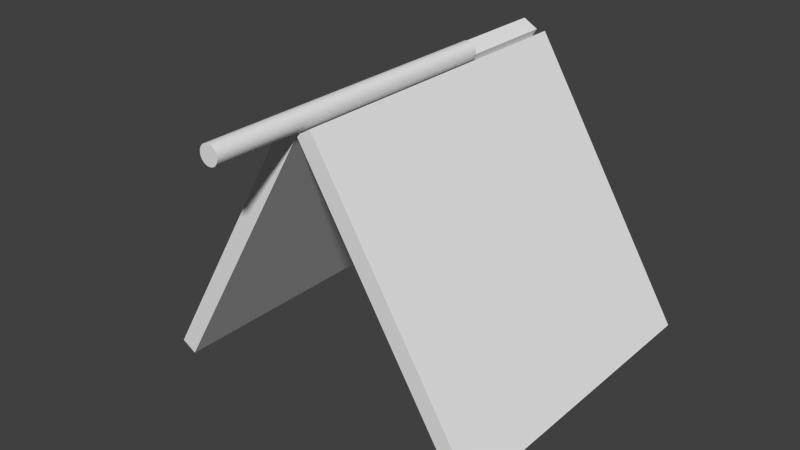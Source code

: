 # Source: teepi.blend  (saved by Blender 2.75.0; exported with 4.5.12 LTS)
import bpy
from mathutils import Matrix  # noqa: F401  (used for matrix-valued properties, if any)

bpy.ops.wm.read_factory_settings(use_empty=True)
scene = bpy.context.scene
scene.name = 'Scene'

# ---- collections
col_collection_1 = bpy.data.collections.new('Collection 1'); scene.collection.children.link(col_collection_1)

# ---- world
world_world = bpy.data.worlds.new('World'); scene.world = world_world
world_world.color = (0.05088, 0.05088, 0.05088)
world_world.use_sun_shadow = False
world_world.sun_shadow_jitter_overblur = 0.0
world_world.cycles.sampling_method = 'MANUAL'
world_world.cycles.sample_map_resolution = 256

# ---- meshes
me_cube_001 = bpy.data.meshes.new('Cube.001')
me_cube_001.from_pydata([(-0.4508, -1.0, 0.01669), (-0.5424, -1.0, 0.06914), (-0.4508, 1.0, 0.01669), (-0.5424, 1.0, 0.06914), (0.5189, -1.0, 1.704), (0.4273, -1.0, 1.756), (0.5189, 1.0, 1.704), (0.4273, 1.0, 1.756), (1.58, -1.0, 0.05986), (1.49, -1.0, 0.005273), (1.58, 1.0, 0.05986), (1.49, 1.0, 0.005273), (0.5751, -1.0, 1.704), (0.4847, -1.0, 1.649), (0.5751, 1.0, 1.704), (0.4847, 1.0, 1.649), (0.4845, 0.3571, 1.784), (0.4845, -1.543, 1.784), (0.4956, 0.3571, 1.783), (0.4956, -1.543, 1.783), (0.5062, 0.3571, 1.78), (0.5062, -1.543, 1.78), (0.516, 0.3571, 1.775), (0.516, -1.543, 1.775), (0.5246, 0.3571, 1.768), (0.5246, -1.543, 1.768), (0.5317, 0.3571, 1.759), (0.5317, -1.543, 1.759), (0.537, 0.3571, 1.749), (0.537, -1.543, 1.749), (0.5402, 0.3571, 1.738), (0.5402, -1.543, 1.738), (0.5413, 0.3571, 1.727), (0.5413, -1.543, 1.727), (0.5402, 0.3571, 1.716), (0.5402, -1.543, 1.716), (0.537, 0.3571, 1.706), (0.537, -1.543, 1.706), (0.5317, 0.3571, 1.696), (0.5317, -1.543, 1.696), (0.5246, 0.3571, 1.687), (0.5246, -1.543, 1.687), (0.516, 0.3571, 1.68), (0.516, -1.543, 1.68), (0.5062, 0.3571, 1.675), (0.5062, -1.543, 1.675), (0.4956, 0.3571, 1.672), (0.4956, -1.543, 1.672), (0.4845, 0.3571, 1.671), (0.4845, -1.543, 1.671), (0.4734, 0.3571, 1.672), (0.4734, -1.543, 1.672), (0.4628, 0.3571, 1.675), (0.4628, -1.543, 1.675), (0.453, 0.3571, 1.68), (0.453, -1.543, 1.68), (0.4444, 0.3571, 1.687), (0.4444, -1.543, 1.687), (0.4373, 0.3571, 1.696), (0.4373, -1.543, 1.696), (0.4321, 0.3571, 1.706), (0.4321, -1.543, 1.706), (0.4288, 0.3571, 1.716), (0.4288, -1.543, 1.716), (0.4277, 0.3571, 1.727), (0.4277, -1.543, 1.727), (0.4288, 0.3571, 1.738), (0.4288, -1.543, 1.738), (0.4321, 0.3571, 1.749), (0.4321, -1.543, 1.749), (0.4373, 0.3571, 1.759), (0.4373, -1.543, 1.759), (0.4444, 0.3571, 1.768), (0.4444, -1.543, 1.768), (0.453, 0.3571, 1.775), (0.453, -1.543, 1.775), (0.4628, 0.3571, 1.78), (0.4628, -1.543, 1.78), (0.4734, 0.3571, 1.783), (0.4734, -1.543, 1.783)], [], [(1, 3, 2, 0), (3, 7, 6, 2), (7, 5, 4, 6), (5, 1, 0, 4), (0, 2, 6, 4), (5, 7, 3, 1), (9, 11, 10, 8), (11, 15, 14, 10), (15, 13, 12, 14), (13, 9, 8, 12), (8, 10, 14, 12), (13, 15, 11, 9), (16, 17, 19, 18), (18, 19, 21, 20), (20, 21, 23, 22), (22, 23, 25, 24), (24, 25, 27, 26), (26, 27, 29, 28), (28, 29, 31, 30), (30, 31, 33, 32), (32, 33, 35, 34), (34, 35, 37, 36), (36, 37, 39, 38), (38, 39, 41, 40), (40, 41, 43, 42), (42, 43, 45, 44), (44, 45, 47, 46), (46, 47, 49, 48), (48, 49, 51, 50), (50, 51, 53, 52), (52, 53, 55, 54), (54, 55, 57, 56), (56, 57, 59, 58), (58, 59, 61, 60), (60, 61, 63, 62), (62, 63, 65, 64), (64, 65, 67, 66), (66, 67, 69, 68), (68, 69, 71, 70), (70, 71, 73, 72), (72, 73, 75, 74), (74, 75, 77, 76), (19, 17, 79, 77, 75, 73, 71, 69, 67, 65, 63, 61, 59, 57, 55, 53, 51, 49, 47, 45, 43, 41, 39, 37, 35, 33, 31, 29, 27, 25, 23, 21), (78, 79, 17, 16), (76, 77, 79, 78), (16, 18, 20, 22, 24, 26, 28, 30, 32, 34, 36, 38, 40, 42, 44, 46, 48, 50, 52, 54, 56, 58, 60, 62, 64, 66, 68, 70, 72, 74, 76, 78)])
me_cube_001.polygons.foreach_set('use_smooth', [True] * 46)
_k = set([(0, 1), (0, 2), (0, 4), (1, 3), (1, 5), (2, 3), (2, 6), (3, 7), (4, 5), (4, 6), (5, 7), (6, 7), (8, 9), (8, 10), (8, 12), (9, 11), (9, 13), (10, 11), (10, 14), (11, 15), (12, 13), (12, 14), (13, 15), (14, 15), (16, 17), (16, 18), (16, 78), (17, 19), (17, 79), (18, 19), (18, 20), (19, 21), (20, 21), (20, 22), (21, 23), (22, 23), (22, 24), (23, 25), (24, 25), (24, 26), (25, 27), (26, 27), (26, 28), (27, 29), (28, 29), (28, 30), (29, 31), (30, 31), (30, 32), (31, 33), (32, 33), (32, 34), (33, 35), (34, 35), (34, 36), (35, 37), (36, 37), (36, 38), (37, 39), (38, 39), (38, 40), (39, 41), (40, 41), (40, 42), (41, 43), (42, 43), (42, 44), (43, 45), (44, 45), (44, 46), (45, 47), (46, 47), (46, 48), (47, 49), (48, 49), (48, 50), (49, 51), (50, 51), (50, 52), (51, 53), (52, 53), (52, 54), (53, 55), (54, 55), (54, 56), (55, 57), (56, 57), (56, 58), (57, 59), (58, 59), (58, 60), (59, 61), (60, 61), (60, 62), (61, 63), (62, 63), (62, 64), (63, 65), (64, 65), (64, 66), (65, 67), (66, 67), (66, 68), (67, 69), (68, 69), (68, 70), (69, 71), (70, 71), (70, 72), (71, 73), (72, 73), (72, 74), (73, 75), (74, 75), (74, 76), (75, 77), (76, 77), (76, 78), (77, 79), (78, 79)])
me_cube_001.attributes.new('sharp_edge', 'BOOLEAN', 'EDGE').data.foreach_set('value', [ (min(e.vertices), max(e.vertices)) in _k for e in me_cube_001.edges])
_uv = me_cube_001.uv_layers.new(name='UVMap')
_uv.uv.foreach_set('vector', [0.761, 0.9425, 0.761, 0.1127, 0.8013, 0.1127, 0.8013, 0.9425, 0.474, 0.1095, 0.474, 0.9178, 0.4329, 0.9179, 0.4329, 0.1096, 0.3455, 0.926, 0.3455, 0.1084, 0.3851, 0.1084, 0.3851, 0.926, 0.4868, 0.9228, 0.4868, 0.1077, 0.5282, 0.1077, 0.5282, 0.9229, 0.782, 0.117, 0.782, 0.8944, 0.07911, 0.8944, 0.07911, 0.117, 0.04979, 0.9185, 0.04979, 0.118, 0.7652, 0.118, 0.7652, 0.9185, 0.5311, 0.1275, 0.5311, 0.9163, 0.495, 0.9163, 0.495, 0.1275, 0.4146, 0.1262, 0.4146, 0.9156, 0.3741, 0.9154, 0.3741, 0.1259, 0.4319, 0.9106, 0.4319, 0.129, 0.4686, 0.129, 0.4686, 0.9106, 0.4779, 0.1094, 0.4779, 0.8933, 0.4377, 0.8935, 0.4377, 0.1097, 0.06244, 0.9176, 0.06244, 0.1168, 0.7496, 0.1168, 0.7496, 0.9176, 0.7441, 0.1216, 0.7441, 0.919, 0.05992, 0.919, 0.05992, 0.1216, 0.8582, 0.918, 0.8582, 0.08513, 0.8619, 0.08513, 0.8619, 0.918, 0.8619, 0.918, 0.8619, 0.08513, 0.8659, 0.08513, 0.8659, 0.918, 0.8659, 0.918, 0.8659, 0.08513, 0.8702, 0.08513, 0.8702, 0.918, 0.8702, 0.918, 0.8702, 0.08513, 0.8746, 0.08513, 0.8746, 0.918, 0.8746, 0.918, 0.8746, 0.08513, 0.8789, 0.08513, 0.8789, 0.918, 0.8789, 0.918, 0.8789, 0.08513, 0.883, 0.08513, 0.883, 0.918, 0.883, 0.918, 0.883, 0.08513, 0.8866, 0.08513, 0.8866, 0.918, 0.8866, 0.918, 0.8866, 0.08513, 0.8897, 0.08513, 0.8897, 0.918, 0.8897, 0.918, 0.8897, 0.08513, 0.8934, 0.08513, 0.8934, 0.918, 0.8934, 0.918, 0.8934, 0.08513, 0.8974, 0.08513, 0.8974, 0.918, 0.8974, 0.918, 0.8974, 0.08513, 0.9017, 0.08513, 0.9017, 0.918, 0.9017, 0.918, 0.9017, 0.08513, 0.9061, 0.08513, 0.9061, 0.918, 0.9061, 0.918, 0.9061, 0.08513, 0.9104, 0.08513, 0.9104, 0.918, 0.9104, 0.918, 0.9104, 0.08513, 0.9145, 0.08513, 0.9145, 0.918, 0.9145, 0.918, 0.9145, 0.08513, 0.9181, 0.08513, 0.9181, 0.918, 0.9181, 0.918, 0.9181, 0.08513, 0.9212, 0.08513, 0.9212, 0.918, 0.9527, 0.918, 0.9527, 0.08513, 0.9564, 0.08513, 0.9564, 0.918, 0.9564, 0.918, 0.9564, 0.08513, 0.9604, 0.08513, 0.9604, 0.918, 0.9604, 0.918, 0.9604, 0.08513, 0.9647, 0.08513, 0.9647, 0.918, 0.9647, 0.918, 0.9647, 0.08513, 0.9691, 0.08513, 0.9691, 0.918, 0.9691, 0.918, 0.9691, 0.08513, 0.9734, 0.08513, 0.9734, 0.918, 0.9734, 0.918, 0.9734, 0.08513, 0.9775, 0.08513, 0.9775, 0.918, 0.9775, 0.918, 0.9775, 0.08513, 0.9811, 0.08513, 0.9811, 0.918, 0.9917, 0.007439, 0.9917, 0.9832, 0.974, 0.9832, 0.974, 0.007439, 0.9527, 0.08513, 0.9527, 0.918, 0.9491, 0.918, 0.9491, 0.08513, 0.9491, 0.08513, 0.9491, 0.918, 0.945, 0.918, 0.945, 0.08513, 0.945, 0.08513, 0.945, 0.918, 0.9407, 0.918, 0.9407, 0.08513, 0.9407, 0.08513, 0.9407, 0.918, 0.9363, 0.918, 0.9363, 0.08513, 0.9363, 0.08513, 0.9363, 0.918, 0.932, 0.918, 0.932, 0.08513, 0.932, 0.08513, 0.932, 0.918, 0.928, 0.918, 0.928, 0.08513, 0.9065, 0.1359, 0.8994, 0.1326, 0.8933, 0.1285, 0.8885, 0.1236, 0.8852, 0.1182, 0.8835, 0.1124, 0.8835, 0.1066, 0.8852, 0.1008, 0.8885, 0.09543, 0.8933, 0.09056, 0.8994, 0.08642, 0.9065, 0.08317, 0.9145, 0.08093, 0.9229, 0.07978, 0.9315, 0.07978, 0.94, 0.08093, 0.9479, 0.08317, 0.9551, 0.08642, 0.9611, 0.09056, 0.9659, 0.09543, 0.9692, 0.1008, 0.9709, 0.1066, 0.9709, 0.1124, 0.9692, 0.1182, 0.9659, 0.1236, 0.9611, 0.1285, 0.9551, 0.1326, 0.9479, 0.1359, 0.9399, 0.1381, 0.9315, 0.1393, 0.9229, 0.1393, 0.9145, 0.1381, 0.9243, 0.08513, 0.9243, 0.918, 0.9212, 0.918, 0.9212, 0.08513, 0.928, 0.08513, 0.928, 0.918, 0.9243, 0.918, 0.9243, 0.08513, 0.8933, 0.03109, 0.8994, 0.02695, 0.9065, 0.0237, 0.9145, 0.02145, 0.9229, 0.02031, 0.9315, 0.02031, 0.94, 0.02146, 0.9479, 0.0237, 0.9551, 0.02695, 0.9611, 0.03109, 0.9659, 0.03596, 0.9692, 0.04138, 0.9709, 0.04712, 0.9709, 0.05298, 0.9692, 0.05872, 0.9659, 0.06413, 0.9611, 0.069, 0.9551, 0.07315, 0.9479, 0.0764, 0.9399, 0.07864, 0.9315, 0.07978, 0.9229, 0.07978, 0.9145, 0.07864, 0.9065, 0.0764, 0.8994, 0.07314, 0.8933, 0.069, 0.8885, 0.06413, 0.8852, 0.05872, 0.8835, 0.05298, 0.8835, 0.04712, 0.8852, 0.04137, 0.8885, 0.03596])
me_cube_001.use_remesh_preserve_volume = False
me_cube_001.use_remesh_preserve_attributes = False
me_cube_001.use_mirror_vertex_groups = False
me_cube_001.update()
me_cube_001.normals_split_custom_set([tuple(v) for v in zip(*[iter([-0.4966, 0.0, -0.868, -0.4966, 0.0, -0.868, -0.4966, 0.0, -0.868, -0.4966, 0.0, -0.868, 0.0, 1.0, 0.0, 0.0, 1.0, 0.0, 0.0, 1.0, 0.0, 0.0, 1.0, 0.0, 0.4966, 0.0, 0.868, 0.4966, 0.0, 0.868, 0.4966, 0.0, 0.868, 0.4966, 0.0, 0.868, 0.0, -1.0, 2.9e-07, 0.0, -1.0, 2.9e-07, 0.0, -1.0, 2.9e-07, 0.0, -1.0, 2.9e-07, 0.867, 0.0, -0.4983, 0.867, 0.0, -0.4983, 0.867, 0.0, -0.4983, 0.867, 0.0, -0.4983, -0.867, 0.0, 0.4983, -0.867, 0.0, 0.4983, -0.867, 0.0, 0.4983, -0.867, 0.0, 0.4983, 0.5168, -2.538e-08, -0.8561, 0.5168, -2.538e-08, -0.8561, 0.5168, -2.538e-08, -0.8561, 0.5168, -2.538e-08, -0.8561, 7.143e-07, 1.0, 0.0, 7.143e-07, 1.0, 0.0, 7.143e-07, 1.0, 0.0, 7.143e-07, 1.0, 0.0, -0.5168, 1.052e-08, 0.8561, -0.5168, 1.052e-08, 0.8561, -0.5168, 1.052e-08, 0.8561, -0.5168, 1.052e-08, 0.8561, -7.143e-07, -1.0, 0.0, -7.143e-07, -1.0, 0.0, -7.143e-07, -1.0, 0.0, -7.143e-07, -1.0, 0.0, 0.8532, -1.369e-07, 0.5215, 0.8532, -1.369e-07, 0.5215, 0.8532, -1.369e-07, 0.5215, 0.8532, -1.369e-07, 0.5215, -0.8532, 1.389e-07, -0.5215, -0.8532, 1.389e-07, -0.5215, -0.8532, 1.389e-07, -0.5215, -0.8532, 1.389e-07, -0.5215, 0.09801, 0.0, 0.9952, 0.09801, 0.0, 0.9952, 0.09801, 0.0, 0.9952, 0.09801, 0.0, 0.9952, 0.2903, 0.0, 0.9569, 0.2903, 0.0, 0.9569, 0.2903, 0.0, 0.9569, 0.2903, 0.0, 0.9569, 0.4714, 0.0, 0.8819, 0.4714, 0.0, 0.8819, 0.4714, 0.0, 0.8819, 0.4714, 0.0, 0.8819, 0.6344, 0.0, 0.773, 0.6344, 0.0, 0.773, 0.6344, 0.0, 0.773, 0.6344, 0.0, 0.773, 0.773, 0.0, 0.6344, 0.773, 0.0, 0.6344, 0.773, 0.0, 0.6344, 0.773, 0.0, 0.6344, 0.8819, 0.0, 0.4714, 0.8819, 0.0, 0.4714, 0.8819, 0.0, 0.4714, 0.8819, 0.0, 0.4714, 0.9569, 0.0, 0.2903, 0.9569, 0.0, 0.2903, 0.9569, 0.0, 0.2903, 0.9569, 0.0, 0.2903, 0.9952, 0.0, 0.09802, 0.9952, 0.0, 0.09802, 0.9952, 0.0, 0.09802, 0.9952, 0.0, 0.09802, 0.9952, -1.876e-08, -0.09802, 0.9952, -1.876e-08, -0.09802, 0.9952, -1.876e-08, -0.09802, 0.9952, -1.876e-08, -0.09802, 0.9569, -1.101e-07, -0.2903, 0.9569, -1.101e-07, -0.2903, 0.9569, -1.101e-07, -0.2903, 0.9569, -1.101e-07, -0.2903, 0.8819, 0.0, -0.4714, 0.8819, 0.0, -0.4714, 0.8819, 0.0, -0.4714, 0.8819, 0.0, -0.4714, 0.773, 0.0, -0.6344, 0.773, 0.0, -0.6344, 0.773, 0.0, -0.6344, 0.773, 0.0, -0.6344, 0.6344, 0.0, -0.773, 0.6344, 0.0, -0.773, 0.6344, 0.0, -0.773, 0.6344, 0.0, -0.773, 0.4714, 0.0, -0.8819, 0.4714, 0.0, -0.8819, 0.4714, 0.0, -0.8819, 0.4714, 0.0, -0.8819, 0.2903, 0.0, -0.9569, 0.2903, 0.0, -0.9569, 0.2903, 0.0, -0.9569, 0.2903, 0.0, -0.9569, 0.09801, 0.0, -0.9952, 0.09801, 0.0, -0.9952, 0.09801, 0.0, -0.9952, 0.09801, 0.0, -0.9952, -0.09801, 0.0, -0.9952, -0.09801, 0.0, -0.9952, -0.09801, 0.0, -0.9952, -0.09801, 0.0, -0.9952, -0.2903, 0.0, -0.9569, -0.2903, 0.0, -0.9569, -0.2903, 0.0, -0.9569, -0.2903, 0.0, -0.9569, -0.4714, 0.0, -0.8819, -0.4714, 0.0, -0.8819, -0.4714, 0.0, -0.8819, -0.4714, 0.0, -0.8819, -0.6344, 0.0, -0.773, -0.6344, 0.0, -0.773, -0.6344, 0.0, -0.773, -0.6344, 0.0, -0.773, -0.773, 0.0, -0.6344, -0.773, 0.0, -0.6344, -0.773, 0.0, -0.6344, -0.773, 0.0, -0.6344, -0.8819, 0.0, -0.4714, -0.8819, 0.0, -0.4714, -0.8819, 0.0, -0.4714, -0.8819, 0.0, -0.4714, -0.9569, -9.712e-08, -0.2903, -0.9569, -9.712e-08, -0.2903, -0.9569, -9.712e-08, -0.2903, -0.9569, -9.712e-08, -0.2903, -0.9952, -4.405e-08, -0.09802, -0.9952, -4.405e-08, -0.09802, -0.9952, -4.405e-08, -0.09802, -0.9952, -4.405e-08, -0.09802, -0.9952, 0.0, 0.09802, -0.9952, 0.0, 0.09802, -0.9952, 0.0, 0.09802, -0.9952, 0.0, 0.09802, -0.9569, 0.0, 0.2903, -0.9569, 0.0, 0.2903, -0.9569, 0.0, 0.2903, -0.9569, 0.0, 0.2903, -0.8819, 0.0, 0.4714, -0.8819, 0.0, 0.4714, -0.8819, 0.0, 0.4714, -0.8819, 0.0, 0.4714, -0.773, 0.0, 0.6344, -0.773, 0.0, 0.6344, -0.773, 0.0, 0.6344, -0.773, 0.0, 0.6344, -0.6344, 0.0, 0.773, -0.6344, 0.0, 0.773, -0.6344, 0.0, 0.773, -0.6344, 0.0, 0.773, -0.4714, 0.0, 0.8819, -0.4714, 0.0, 0.8819, -0.4714, 0.0, 0.8819, -0.4714, 0.0, 0.8819, 0.0, -1.0, -9.259e-08, 0.0, -1.0, -9.259e-08, 0.0, -1.0, -9.259e-08, 0.0, -1.0, -9.259e-08, 0.0, -1.0, -9.259e-08, 0.0, -1.0, -9.259e-08, 0.0, -1.0, -9.259e-08, 0.0, -1.0, -9.259e-08, 0.0, -1.0, -9.259e-08, 0.0, -1.0, -9.259e-08, 0.0, -1.0, -9.259e-08, 0.0, -1.0, -9.259e-08, 0.0, -1.0, -9.259e-08, 0.0, -1.0, -9.259e-08, 0.0, -1.0, -9.259e-08, 0.0, -1.0, -9.259e-08, 0.0, -1.0, -9.259e-08, 0.0, -1.0, -9.259e-08, 0.0, -1.0, -9.259e-08, 0.0, -1.0, -9.259e-08, 0.0, -1.0, -9.259e-08, 0.0, -1.0, -9.259e-08, 0.0, -1.0, -9.259e-08, 0.0, -1.0, -9.259e-08, 0.0, -1.0, -9.259e-08, 0.0, -1.0, -9.259e-08, 0.0, -1.0, -9.259e-08, 0.0, -1.0, -9.259e-08, 0.0, -1.0, -9.259e-08, 0.0, -1.0, -9.259e-08, 0.0, -1.0, -9.259e-08, 0.0, -1.0, -9.259e-08, -0.09801, 0.0, 0.9952, -0.09801, 0.0, 0.9952, -0.09801, 0.0, 0.9952, -0.09801, 0.0, 0.9952, -0.2903, 0.0, 0.9569, -0.2903, 0.0, 0.9569, -0.2903, 0.0, 0.9569, -0.2903, 0.0, 0.9569, 0.0, 1.0, -2.315e-08, 0.0, 1.0, -2.315e-08, 0.0, 1.0, -2.315e-08, 0.0, 1.0, -2.315e-08, 0.0, 1.0, -2.315e-08, 0.0, 1.0, -2.315e-08, 0.0, 1.0, -2.315e-08, 0.0, 1.0, -2.315e-08, 0.0, 1.0, -2.315e-08, 0.0, 1.0, -2.315e-08, 0.0, 1.0, -2.315e-08, 0.0, 1.0, -2.315e-08, 0.0, 1.0, -2.315e-08, 0.0, 1.0, -2.315e-08, 0.0, 1.0, -2.315e-08, 0.0, 1.0, -2.315e-08, 0.0, 1.0, -2.315e-08, 0.0, 1.0, -2.315e-08, 0.0, 1.0, -2.315e-08, 0.0, 1.0, -2.315e-08, 0.0, 1.0, -2.315e-08, 0.0, 1.0, -2.315e-08, 0.0, 1.0, -2.315e-08, 0.0, 1.0, -2.315e-08, 0.0, 1.0, -2.315e-08, 0.0, 1.0, -2.315e-08, 0.0, 1.0, -2.315e-08, 0.0, 1.0, -2.315e-08, 0.0, 1.0, -2.315e-08, 0.0, 1.0, -2.315e-08, 0.0, 1.0, -2.315e-08, 0.0, 1.0, -2.315e-08])] * 3)])

# ---- objects
ob_cube_001 = bpy.data.objects.new('Cube.001', me_cube_001)

# ---- transforms, parenting, visibility, modifiers, constraints
ob_cube_001.location = (0.0, 0.0, 0.0)
ob_cube_001.rotation_euler = (-1.629e-07, 0.0, 0.0)
ob_cube_001.color = (0.8, 0.8, 0.8, 1.0)
ob_cube_001.lineart.crease_threshold = 0.0

# ---- collection membership
col_collection_1.objects.link(ob_cube_001)

# ---- scene / render settings (as saved in the file)
scene.frame_start = 1; scene.frame_end = 250; scene.frame_set(1)
scene.render.engine = 'BLENDER_EEVEE_NEXT'
scene.render.resolution_percentage = 50
scene.render.dither_intensity = 0.0
scene.cycles.use_denoising = False
scene.cycles.samples = 10
scene.cycles.sampling_pattern = 'TABULATED_SOBOL'
scene.cycles.light_sampling_threshold = 0.0
scene.cycles.use_adaptive_sampling = False
scene.cycles.use_light_tree = False
scene.cycles.blur_glossy = 0.0
scene.cycles.pixel_filter_type = 'GAUSSIAN'
scene.cycles.sample_clamp_indirect = 0.0
scene.view_settings.view_transform = 'Standard'
bpy.context.view_layer.update()

# ---- added for rendering (the .blend has no active camera and no usable light): camera, sun
cam_auto = bpy.data.cameras.new('AutoCamera')
cam_auto.lens = 50.0
cam_auto.sensor_width = 36.0
cam_auto.clip_end = 1000.0
ob_auto_camera = bpy.data.objects.new('AutoCamera', cam_auto)
scene.collection.objects.link(ob_auto_camera)
ob_auto_camera.location = (3.99728, -4.44554, 3.67752)
ob_auto_camera.rotation_euler = (1.09748, -7.21219e-08, 0.694738)
scene.camera = ob_auto_camera
light_auto_sun = bpy.data.lights.new('AutoSun', 'SUN')
light_auto_sun.energy = 3.0
light_auto_sun.angle = 0.0523599
ob_auto_sun = bpy.data.objects.new('AutoSun', light_auto_sun)
scene.collection.objects.link(ob_auto_sun)
ob_auto_sun.rotation_euler = (0.872665, 0.174533, 0.523599)
bpy.context.view_layer.update()
